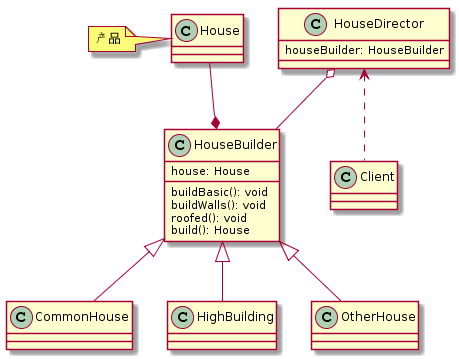

The diagram above was rendered by PlantUML. Its source (embedded in the PNG):
@startuml
class Client
class HouseDirector{
houseBuilder: HouseBuilder
}
class HouseBuilder{
house: House
buildBasic(): void
buildWalls(): void
roofed(): void
build(): House
}
class House
note left: 产品
class CommonHouse
class HighBuilding
class OtherHouse


HouseDirector o-- HouseBuilder
HouseDirector <.. Client
House --* HouseBuilder
HouseBuilder <|-- CommonHouse
HouseBuilder <|-- HighBuilding
HouseBuilder <|-- OtherHouse
@enduml